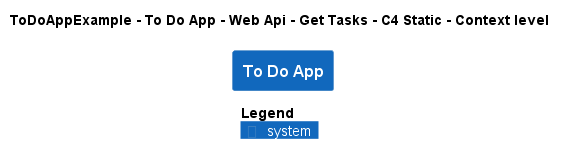

The diagram above was rendered by PlantUML. Its source (embedded in the PNG):
@startuml
!pragma layout smetana
!include ..\..\..\..\..\..\..\.c4s\C4_Context.puml

AddElementTag("c4interflow:lifecycle:new", $bgColor=green, $fontColor=#ffffff, $borderColor=green, $shadowing="False")
AddElementTag("c4interflow:lifecycle:changed", $bgColor=orange, $fontColor=#ffffff, $borderColor=orange, $shadowing="False")
AddElementTag("c4interflow:lifecycle:removed", $bgColor=red, $fontColor=#ffffff, $borderColor=red, $shadowing="False")

AddRelTag("c4interflow:lifecycle:new", $textColor=green, $lineColor=green)
AddRelTag("c4interflow:lifecycle:changed", $textColor=orange, $lineColor=orange)
AddRelTag("c4interflow:lifecycle:removed", $textColor=red, $lineColor=red)

SHOW_PERSON_PORTRAIT()
LAYOUT_TOP_DOWN()

skinparam linetype polyline

title ToDoAppExample - To Do App - Web Api - Get Tasks - C4 Static - Context level

System(ToDoAppExample.SoftwareSystems.ToDoApp, "To Do App", "")



SHOW_LEGEND()
@enduml